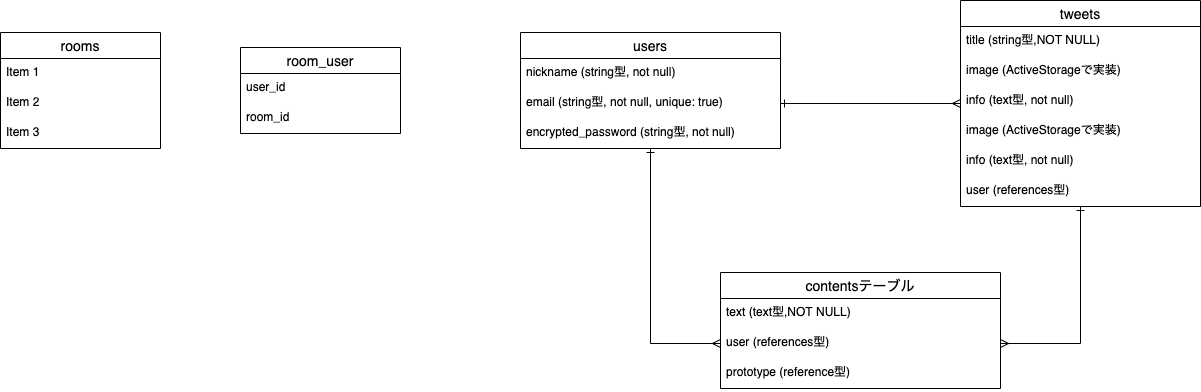

The diagram above was exported from draw.io. Its source (the exported page's mxGraphModel, read from the mxfile embedded in the PNG):
<mxGraphModel dx="1788" dy="680" grid="1" gridSize="10" guides="1" tooltips="1" connect="1" arrows="1" fold="1" page="1" pageScale="1" pageWidth="850" pageHeight="1100" math="0" shadow="0">
  <root>
    <mxCell id="0" />
    <mxCell id="1" parent="0" />
    <mxCell id="2" value="users" style="swimlane;fontStyle=0;childLayout=stackLayout;horizontal=1;startSize=26;horizontalStack=0;resizeParent=1;resizeParentMax=0;resizeLast=0;collapsible=1;marginBottom=0;align=center;fontSize=14;" parent="1" vertex="1">
      <mxGeometry x="120" y="170" width="260" height="116" as="geometry" />
    </mxCell>
    <mxCell id="5" value="nickname (string型, not null)" style="text;strokeColor=none;fillColor=none;spacingLeft=4;spacingRight=4;overflow=hidden;rotatable=0;points=[[0,0.5],[1,0.5]];portConstraint=eastwest;fontSize=12;" parent="2" vertex="1">
      <mxGeometry y="26" width="260" height="30" as="geometry" />
    </mxCell>
    <mxCell id="3" value="email (string型, not null, unique: true)" style="text;strokeColor=none;fillColor=none;spacingLeft=4;spacingRight=4;overflow=hidden;rotatable=0;points=[[0,0.5],[1,0.5]];portConstraint=eastwest;fontSize=12;" parent="2" vertex="1">
      <mxGeometry y="56" width="260" height="30" as="geometry" />
    </mxCell>
    <mxCell id="4" value="encrypted_password (string型, not null)" style="text;strokeColor=none;fillColor=none;spacingLeft=4;spacingRight=4;overflow=hidden;rotatable=0;points=[[0,0.5],[1,0.5]];portConstraint=eastwest;fontSize=12;" parent="2" vertex="1">
      <mxGeometry y="86" width="260" height="30" as="geometry" />
    </mxCell>
    <mxCell id="6" value="tweets" style="swimlane;fontStyle=0;childLayout=stackLayout;horizontal=1;startSize=26;horizontalStack=0;resizeParent=1;resizeParentMax=0;resizeLast=0;collapsible=1;marginBottom=0;align=center;fontSize=14;" parent="1" vertex="1">
      <mxGeometry x="560" y="138" width="240" height="206" as="geometry" />
    </mxCell>
    <mxCell id="7" value="title (string型,NOT NULL)&#10;" style="text;strokeColor=none;fillColor=none;spacingLeft=4;spacingRight=4;overflow=hidden;rotatable=0;points=[[0,0.5],[1,0.5]];portConstraint=eastwest;fontSize=12;" parent="6" vertex="1">
      <mxGeometry y="26" width="240" height="30" as="geometry" />
    </mxCell>
    <mxCell id="8" value="image (ActiveStorageで実装)&#10;" style="text;strokeColor=none;fillColor=none;spacingLeft=4;spacingRight=4;overflow=hidden;rotatable=0;points=[[0,0.5],[1,0.5]];portConstraint=eastwest;fontSize=12;" parent="6" vertex="1">
      <mxGeometry y="56" width="240" height="30" as="geometry" />
    </mxCell>
    <mxCell id="9" value="info (text型, not null)" style="text;strokeColor=none;fillColor=none;spacingLeft=4;spacingRight=4;overflow=hidden;rotatable=0;points=[[0,0.5],[1,0.5]];portConstraint=eastwest;fontSize=12;" parent="6" vertex="1">
      <mxGeometry y="86" width="240" height="30" as="geometry" />
    </mxCell>
    <mxCell id="10" value="image (ActiveStorageで実装)&#10;" style="text;strokeColor=none;fillColor=none;spacingLeft=4;spacingRight=4;overflow=hidden;rotatable=0;points=[[0,0.5],[1,0.5]];portConstraint=eastwest;fontSize=12;" parent="6" vertex="1">
      <mxGeometry y="116" width="240" height="30" as="geometry" />
    </mxCell>
    <mxCell id="11" value="info (text型, not null)" style="text;strokeColor=none;fillColor=none;spacingLeft=4;spacingRight=4;overflow=hidden;rotatable=0;points=[[0,0.5],[1,0.5]];portConstraint=eastwest;fontSize=12;" parent="6" vertex="1">
      <mxGeometry y="146" width="240" height="30" as="geometry" />
    </mxCell>
    <mxCell id="12" value="user (references型)" style="text;strokeColor=none;fillColor=none;spacingLeft=4;spacingRight=4;overflow=hidden;rotatable=0;points=[[0,0.5],[1,0.5]];portConstraint=eastwest;fontSize=12;" parent="6" vertex="1">
      <mxGeometry y="176" width="240" height="30" as="geometry" />
    </mxCell>
    <mxCell id="13" style="edgeStyle=orthogonalEdgeStyle;rounded=0;orthogonalLoop=1;jettySize=auto;html=1;exitX=1;exitY=0.5;exitDx=0;exitDy=0;endArrow=ERmany;endFill=0;startArrow=ERone;startFill=0;" parent="1" source="3" target="6" edge="1">
      <mxGeometry relative="1" as="geometry" />
    </mxCell>
    <mxCell id="18" value="contentsテーブル" style="swimlane;fontStyle=0;childLayout=stackLayout;horizontal=1;startSize=26;horizontalStack=0;resizeParent=1;resizeParentMax=0;resizeLast=0;collapsible=1;marginBottom=0;align=center;fontSize=14;" parent="1" vertex="1">
      <mxGeometry x="320" y="410" width="280" height="116" as="geometry">
        <mxRectangle x="300" y="360" width="140" height="26" as="alternateBounds" />
      </mxGeometry>
    </mxCell>
    <mxCell id="19" value="text (text型,NOT NULL)" style="text;strokeColor=none;fillColor=none;spacingLeft=4;spacingRight=4;overflow=hidden;rotatable=0;points=[[0,0.5],[1,0.5]];portConstraint=eastwest;fontSize=12;" parent="18" vertex="1">
      <mxGeometry y="26" width="280" height="30" as="geometry" />
    </mxCell>
    <mxCell id="20" value="user (references型)" style="text;strokeColor=none;fillColor=none;spacingLeft=4;spacingRight=4;overflow=hidden;rotatable=0;points=[[0,0.5],[1,0.5]];portConstraint=eastwest;fontSize=12;" parent="18" vertex="1">
      <mxGeometry y="56" width="280" height="30" as="geometry" />
    </mxCell>
    <mxCell id="21" value="prototype (reference型)" style="text;strokeColor=none;fillColor=none;spacingLeft=4;spacingRight=4;overflow=hidden;rotatable=0;points=[[0,0.5],[1,0.5]];portConstraint=eastwest;fontSize=12;" parent="18" vertex="1">
      <mxGeometry y="86" width="280" height="30" as="geometry" />
    </mxCell>
    <mxCell id="23" style="edgeStyle=orthogonalEdgeStyle;rounded=0;orthogonalLoop=1;jettySize=auto;html=1;exitX=0;exitY=0.5;exitDx=0;exitDy=0;startArrow=ERmany;startFill=0;endArrow=ERone;endFill=0;" parent="1" source="20" target="2" edge="1">
      <mxGeometry relative="1" as="geometry" />
    </mxCell>
    <mxCell id="24" style="edgeStyle=orthogonalEdgeStyle;rounded=0;orthogonalLoop=1;jettySize=auto;html=1;exitX=1;exitY=0.5;exitDx=0;exitDy=0;startArrow=ERmany;startFill=0;endArrow=ERone;endFill=0;" parent="1" source="20" target="6" edge="1">
      <mxGeometry relative="1" as="geometry" />
    </mxCell>
    <mxCell id="25" value="room_user" style="swimlane;fontStyle=0;childLayout=stackLayout;horizontal=1;startSize=26;horizontalStack=0;resizeParent=1;resizeParentMax=0;resizeLast=0;collapsible=1;marginBottom=0;align=center;fontSize=14;" vertex="1" parent="1">
      <mxGeometry x="-160" y="185" width="160" height="86" as="geometry" />
    </mxCell>
    <mxCell id="26" value="user_id" style="text;strokeColor=none;fillColor=none;spacingLeft=4;spacingRight=4;overflow=hidden;rotatable=0;points=[[0,0.5],[1,0.5]];portConstraint=eastwest;fontSize=12;" vertex="1" parent="25">
      <mxGeometry y="26" width="160" height="30" as="geometry" />
    </mxCell>
    <mxCell id="27" value="room_id" style="text;strokeColor=none;fillColor=none;spacingLeft=4;spacingRight=4;overflow=hidden;rotatable=0;points=[[0,0.5],[1,0.5]];portConstraint=eastwest;fontSize=12;" vertex="1" parent="25">
      <mxGeometry y="56" width="160" height="30" as="geometry" />
    </mxCell>
    <mxCell id="29" value="rooms" style="swimlane;fontStyle=0;childLayout=stackLayout;horizontal=1;startSize=26;horizontalStack=0;resizeParent=1;resizeParentMax=0;resizeLast=0;collapsible=1;marginBottom=0;align=center;fontSize=14;" vertex="1" parent="1">
      <mxGeometry x="-400" y="170" width="160" height="116" as="geometry" />
    </mxCell>
    <mxCell id="30" value="Item 1" style="text;strokeColor=none;fillColor=none;spacingLeft=4;spacingRight=4;overflow=hidden;rotatable=0;points=[[0,0.5],[1,0.5]];portConstraint=eastwest;fontSize=12;" vertex="1" parent="29">
      <mxGeometry y="26" width="160" height="30" as="geometry" />
    </mxCell>
    <mxCell id="31" value="Item 2" style="text;strokeColor=none;fillColor=none;spacingLeft=4;spacingRight=4;overflow=hidden;rotatable=0;points=[[0,0.5],[1,0.5]];portConstraint=eastwest;fontSize=12;" vertex="1" parent="29">
      <mxGeometry y="56" width="160" height="30" as="geometry" />
    </mxCell>
    <mxCell id="32" value="Item 3" style="text;strokeColor=none;fillColor=none;spacingLeft=4;spacingRight=4;overflow=hidden;rotatable=0;points=[[0,0.5],[1,0.5]];portConstraint=eastwest;fontSize=12;" vertex="1" parent="29">
      <mxGeometry y="86" width="160" height="30" as="geometry" />
    </mxCell>
  </root>
</mxGraphModel>